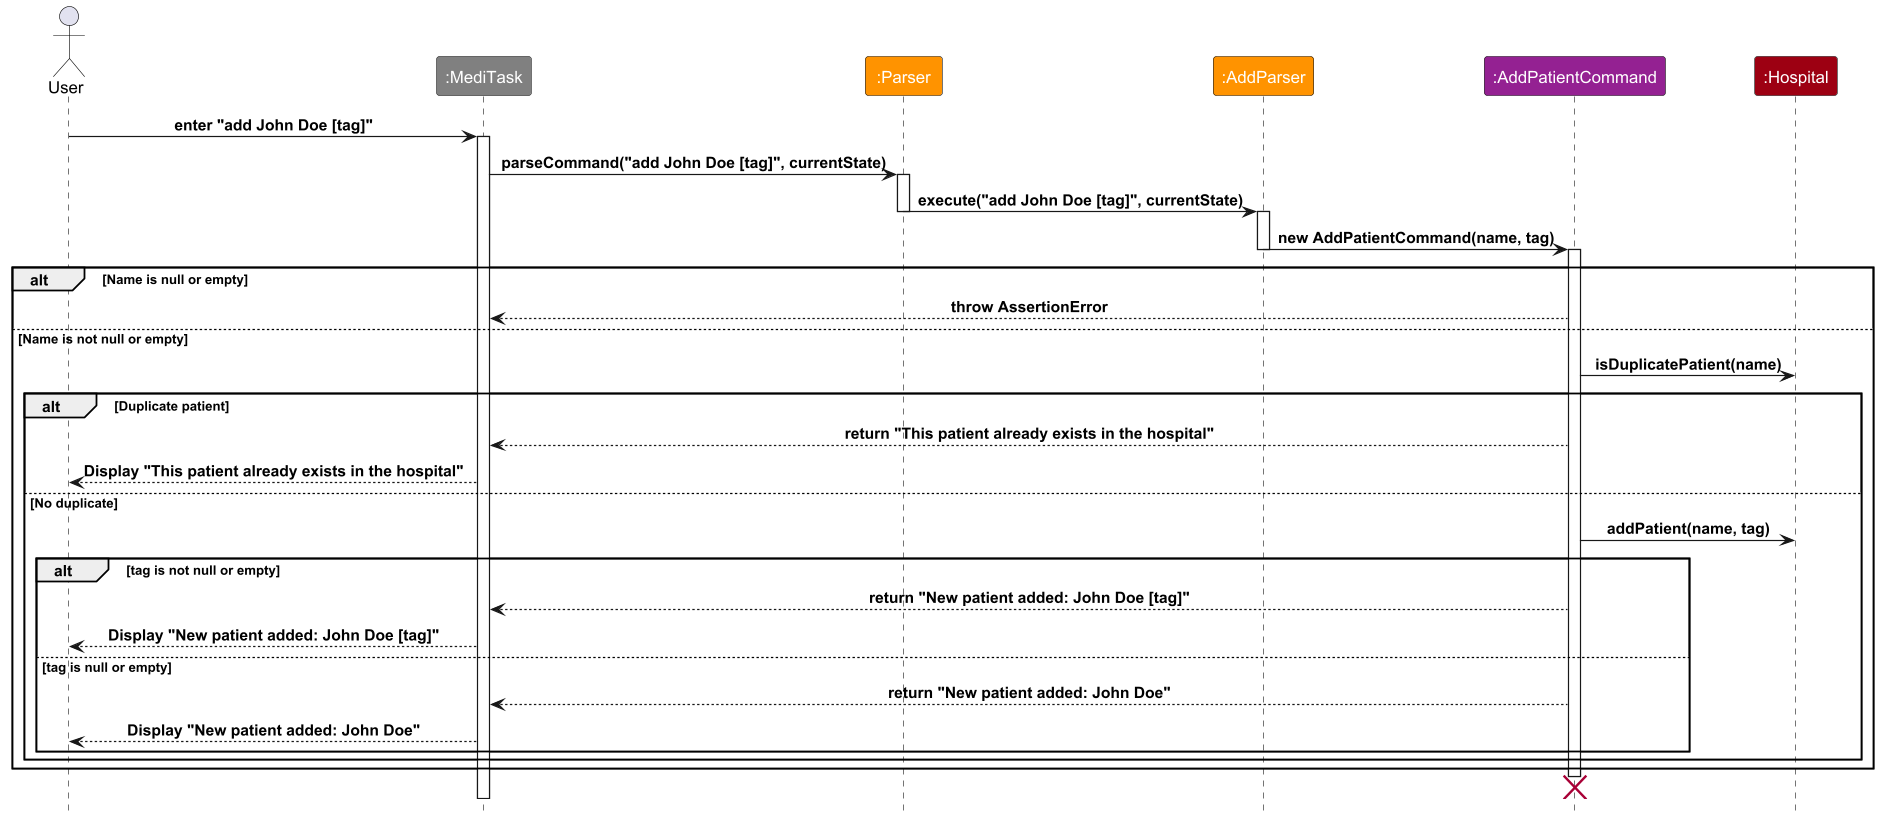

The diagram above was rendered by PlantUML. Its source (embedded in the PNG):
@startuml

!include style.puml
skinparam ArrowFormatStyle plain

scale 1.5

actor User
participant ":MediTask" as MediTask MAIN_COLOR
participant ":Parser" as Parser PARSER_COLOR
participant ":AddParser" as AddParser PARSER_COLOR
participant ":AddPatientCommand" as AddPatientCommand COMMAND_COLOR
participant ":Hospital" as hospital DATA_COLOR

User -> MediTask : enter "add John Doe [tag]"
activate MediTask
MediTask -> Parser : parseCommand("add John Doe [tag]", currentState)
activate Parser
Parser -> AddParser : execute("add John Doe [tag]", currentState)
deactivate Parser
activate AddParser
AddParser -> AddPatientCommand : new AddPatientCommand(name, tag)
deactivate AddParser
activate AddPatientCommand

alt Name is null or empty
    AddPatientCommand --> MediTask : throw AssertionError
else Name is not null or empty
    AddPatientCommand -> hospital : isDuplicatePatient(name)
    alt Duplicate patient
        AddPatientCommand --> MediTask : return "This patient already exists in the hospital"
        MediTask --> User : Display "This patient already exists in the hospital"
    else No duplicate
        AddPatientCommand -> hospital : addPatient(name, tag)
        alt tag is not null or empty
            AddPatientCommand --> MediTask : return "New patient added: John Doe [tag]"
            MediTask --> User : Display "New patient added: John Doe [tag]"
        else tag is null or empty
            AddPatientCommand --> MediTask : return "New patient added: John Doe"
            MediTask --> User : Display "New patient added: John Doe"
        end
    end
end
deactivate AddPatientCommand
destroy AddPatientCommand
deactivate MediTask

@enduml